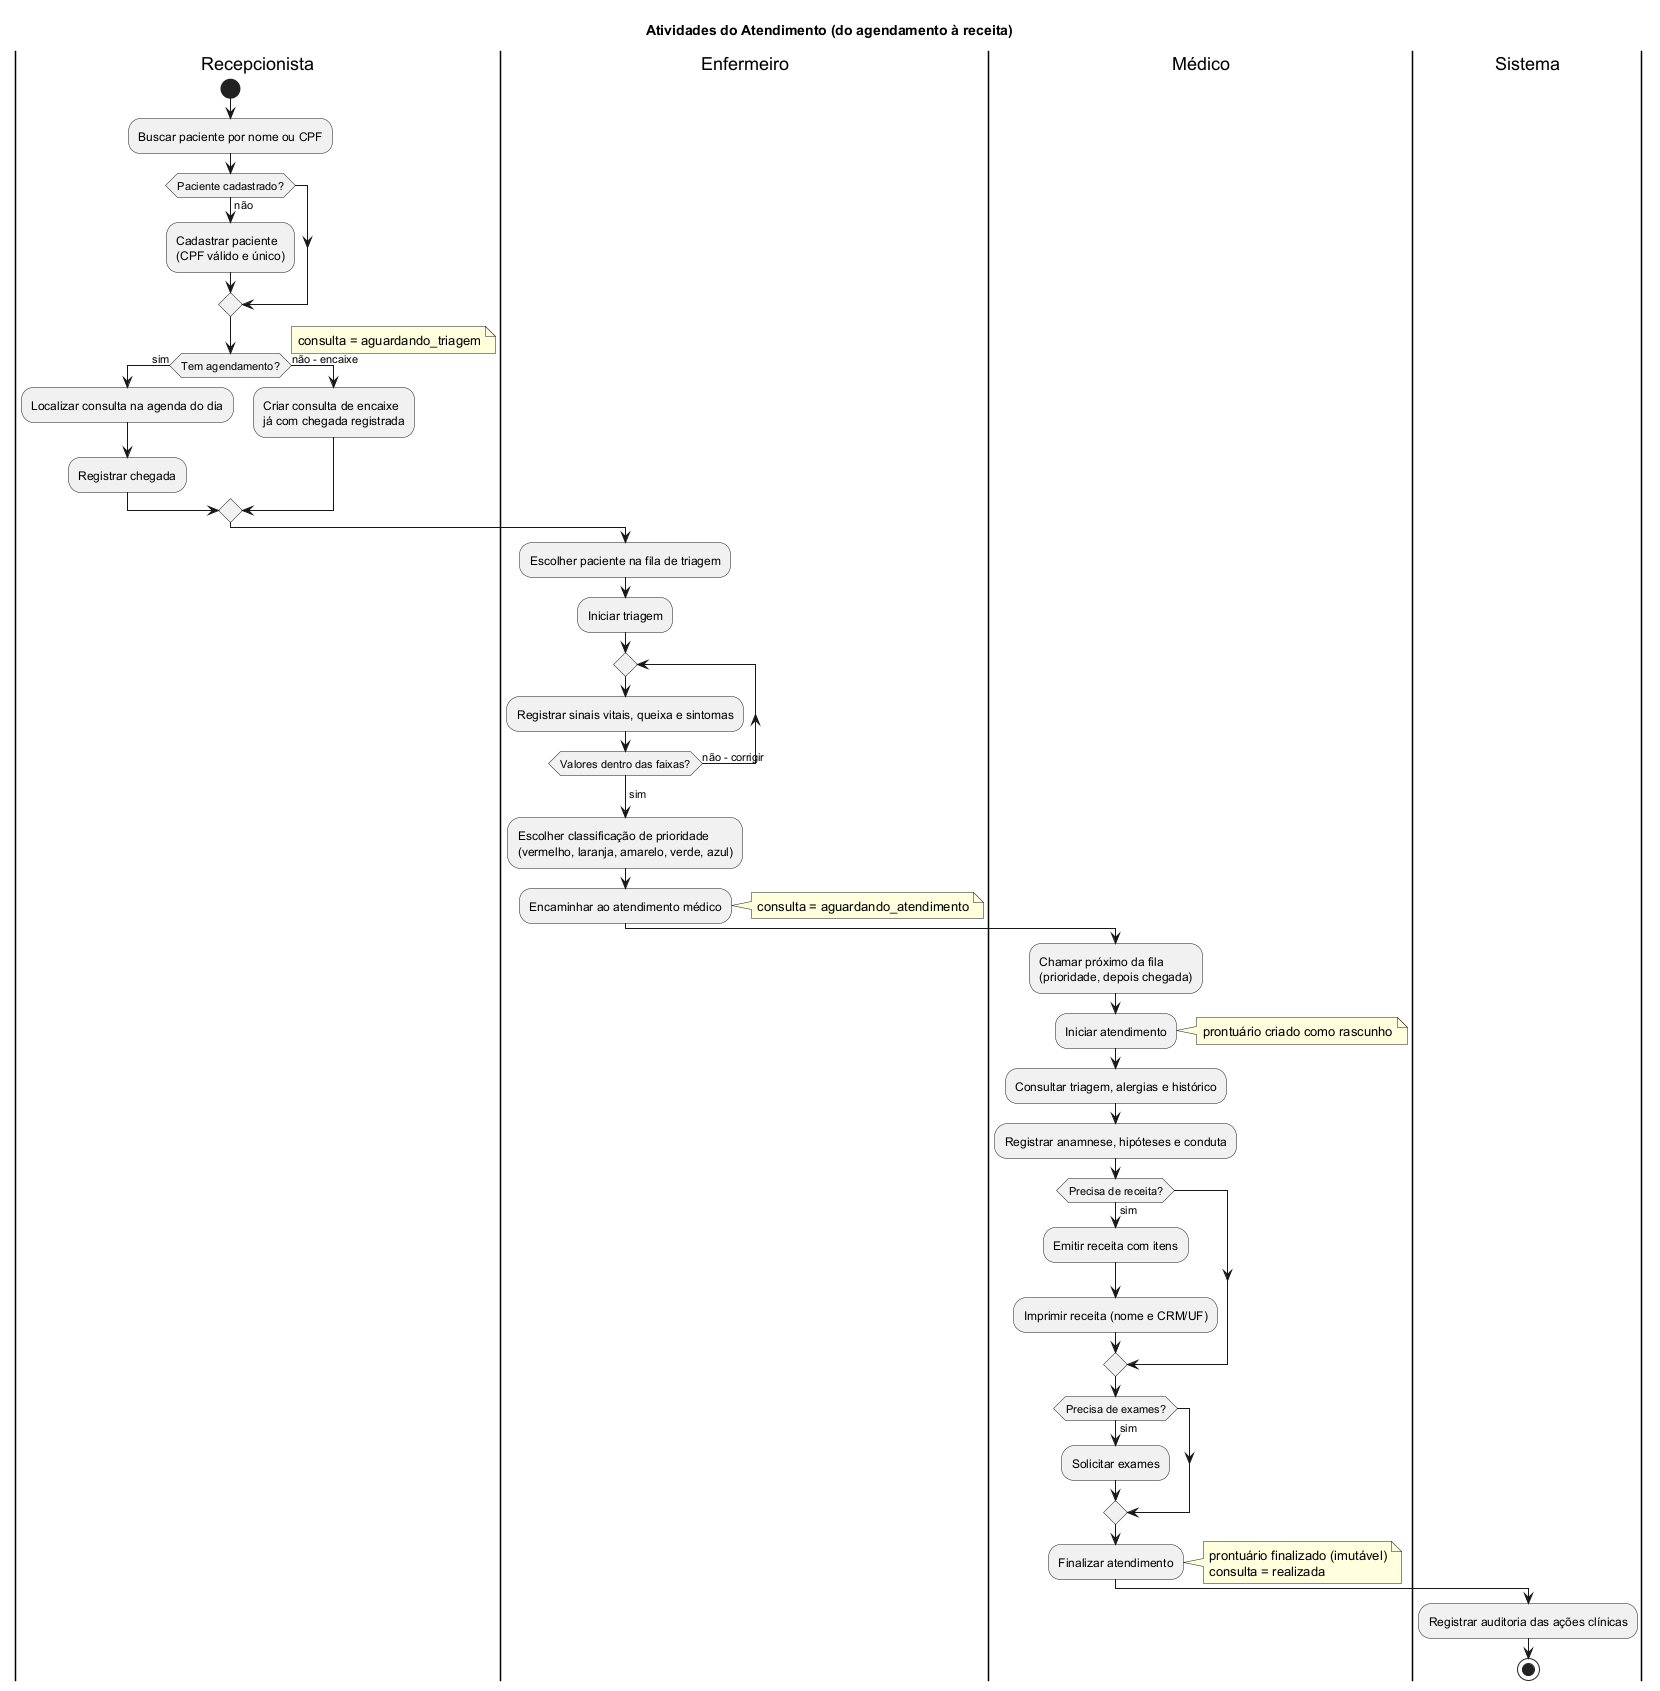

The diagram above was rendered by PlantUML. Its source (embedded in the PNG):
@startuml Atividades_Atendimento
!pragma layout smetana
title Atividades do Atendimento (do agendamento à receita)

|Recepcionista|
start
:Buscar paciente por nome ou CPF;
if (Paciente cadastrado?) then (não)
  :Cadastrar paciente\n(CPF válido e único);
endif
if (Tem agendamento?) then (sim)
  :Localizar consulta na agenda do dia;
  :Registrar chegada;
else (não - encaixe)
  :Criar consulta de encaixe\njá com chegada registrada;
endif
note right: consulta = aguardando_triagem

|Enfermeiro|
:Escolher paciente na fila de triagem;
:Iniciar triagem;
repeat
  :Registrar sinais vitais, queixa e sintomas;
repeat while (Valores dentro das faixas?) is (não - corrigir)
->sim;
:Escolher classificação de prioridade\n(vermelho, laranja, amarelo, verde, azul);
:Encaminhar ao atendimento médico;
note right: consulta = aguardando_atendimento

|Médico|
:Chamar próximo da fila\n(prioridade, depois chegada);
:Iniciar atendimento;
note right: prontuário criado como rascunho
:Consultar triagem, alergias e histórico;
:Registrar anamnese, hipóteses e conduta;
if (Precisa de receita?) then (sim)
  :Emitir receita com itens;
  :Imprimir receita (nome e CRM/UF);
endif
if (Precisa de exames?) then (sim)
  :Solicitar exames;
endif
:Finalizar atendimento;
note right
  prontuário finalizado (imutável)
  consulta = realizada
end note

|Sistema|
:Registrar auditoria das ações clínicas;
stop
@enduml